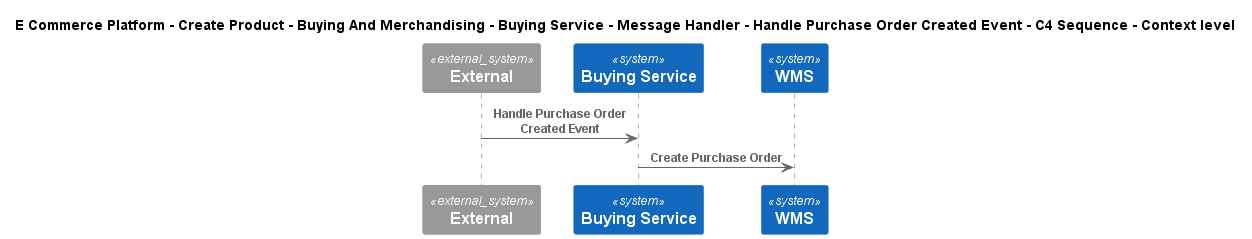

The diagram above was rendered by PlantUML. Its source (embedded in the PNG):
@startuml
!include ..\..\..\..\..\..\..\..\..\.c4s\C4_Sequence.puml
SHOW_FOOT_BOXES()

title E Commerce Platform - Create Product - Buying And Merchandising - Buying Service - Message Handler - Handle Purchase Order Created Event - C4 Sequence - Context level

System_Ext(C4InterFlow.SoftwareSystems.ExternalSystem, "External", "")
System(ECommercePlatform.CreateProduct.BuyingAndMerchandising.SoftwareSystems.BuyingService, "Buying Service", "")
System(ECommercePlatform.Deliver.Fulfilment.SoftwareSystems.WMS, "WMS", "")

Rel(C4InterFlow.SoftwareSystems.ExternalSystem, ECommercePlatform.CreateProduct.BuyingAndMerchandising.SoftwareSystems.BuyingService, "Handle Purchase Order Created Event")
Rel(ECommercePlatform.CreateProduct.BuyingAndMerchandising.SoftwareSystems.BuyingService, ECommercePlatform.Deliver.Fulfilment.SoftwareSystems.WMS, "Create Purchase Order")


@enduml